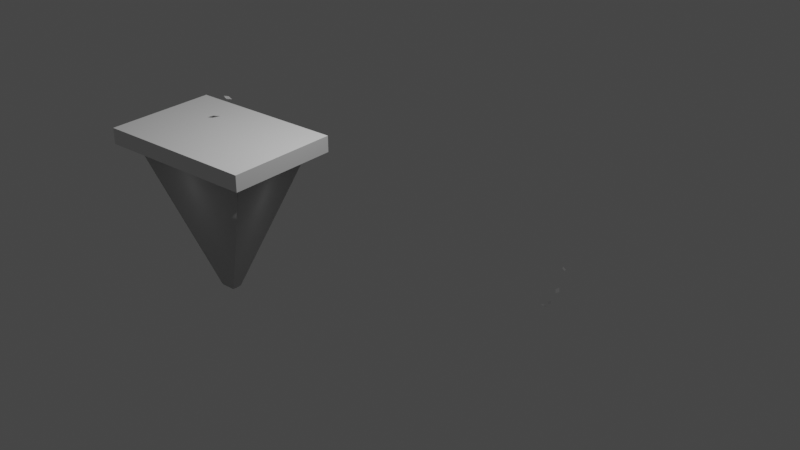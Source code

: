 # Source: cone.blend  (saved by Blender 3.1.7; exported with 4.5.12 LTS)
import bpy
from mathutils import Matrix  # noqa: F401  (used for matrix-valued properties, if any)

bpy.ops.wm.read_factory_settings(use_empty=True)
scene = bpy.context.scene
scene.name = 'Scene'

# ---- collections
col_collection = bpy.data.collections.new('Collection'); scene.collection.children.link(col_collection)

# ---- world
world_world = bpy.data.worlds.new('World'); scene.world = world_world
world_world.use_nodes = True; world_world.node_tree.nodes.clear()
_N = world_world.node_tree.nodes; _L = world_world.node_tree.links
n0 = _N.new('ShaderNodeOutputWorld'); n0.name = 'World Output'; n0.location = (300, 300)
n1 = _N.new('ShaderNodeBackground'); n1.name = 'Background'; n1.location = (10, 300)
n1.inputs[0].default_value = (0.05088, 0.05088, 0.05088, 1.0)
_L.new(n1.outputs[0], n0.inputs[0])
n0.is_active_output = True
world_world.color = (0.05088, 0.05088, 0.05088)
world_world.use_sun_shadow = False
world_world.sun_shadow_jitter_overblur = 0.0

# ---- lights
light_light = bpy.data.lights.new('Light', 'POINT')
light_light.transmission_factor = 0.0
light_light.energy = 1000.0
light_light.shadow_soft_size = 0.1
light_light.shadow_maximum_resolution = 0.006
light_light.use_absolute_resolution = True

# ---- meshes
me_cube_001 = bpy.data.meshes.new('Cube.001')
me_cube_001.from_pydata([(-1.0, -1.0, 1.0), (-1.0, 1.0, 1.0), (1.0, -1.0, 1.0), (1.0, 1.0, 1.0), (2.02, 2.02, -1.0), (-1.0, -1.0, 2.02), (1.823, 1.823, -0.09413), (0.7147, 0.7147, 1.37), (-0.09413, -0.09413, 1.823), (-1.0, 1.0, 2.02), (0.7147, -0.7147, 1.37), (-0.09413, 0.09413, 1.823), (-2.02, 2.02, -1.0), (1.0, -1.0, 2.02), (-1.823, 1.823, -0.09413), (-0.7147, 0.7147, 1.37), (0.09413, -0.09413, 1.823), (1.0, 1.0, 2.02), (-0.7147, -0.7147, 1.37), (0.09413, 0.09413, 1.823), (0.8889, 13.33, -50.02), (0.9041, 13.45, -50.59), (0.7578, 12.57, -58.08), (0.7238, 12.43, -57.65), (0.7774, 12.4, -57.65), (0.7947, 12.55, -58.08), (0.8331, 12.54, -58.08), (0.8331, 12.4, -57.65), (1.113, 12.96, -50.02), (1.19, 12.98, -50.59), (0.9041, 12.28, -57.08), (0.8889, 12.4, -57.65), (1.169, 13.09, -50.59), (0.9425, 12.43, -57.65), (1.097, 13.04, -50.02), (0.9723, 12.31, -57.08), (1.097, 12.22, -55.59), (1.071, 12.28, -56.39), (-1.941, 1.33, 1.309), (0.1817, 0.112, -21.53), (1.135, 12.37, -56.39), (1.169, 12.31, -55.59), (-1.941, -1.33, 1.309), (0.1817, -0.112, -21.53), (1.252, 12.4, -52.94), (1.261, 12.4, -53.84), (-0.3087, 0.4619, 4.988), (-0.3928, 0.5879, 4.242), (1.308, 12.54, -53.84), (1.299, 12.55, -52.94), (-0.2126, 0.5133, 4.988), (-0.2706, 0.6533, 4.242), (0.8331, 13.46, -50.59), (0.8331, 13.34, -50.02), (1.941, 1.33, 1.309), (-0.1817, -0.112, -21.53), (1.941, -1.33, 1.309), (-0.1817, 0.112, -21.53), (-1.593, 0.9817, -1.309), (-1.941, 1.33, -0.9615), (-1.615, 1.004, -1.205), (-1.668, 1.057, -1.112), (-1.743, 1.132, -1.036), (-1.836, 1.225, -0.9842), (-1.593, -0.9817, -1.309), (-1.941, -1.33, -0.9615), (-1.615, -1.004, -1.205), (-1.668, -1.057, -1.112), (-1.743, -1.132, -1.036), (-1.836, -1.225, -0.9842), (1.593, 0.9817, -1.309), (1.941, 1.33, -0.9615), (1.615, 1.004, -1.205), (1.668, 1.057, -1.112), (1.743, 1.132, -1.036), (1.836, 1.225, -0.9842), (1.593, -0.9817, -1.309), (1.941, -1.33, -0.9615), (1.615, -1.004, -1.205), (1.668, -1.057, -1.112), (1.743, -1.132, -1.036), (1.836, -1.225, -0.9842)], [(2, 0), (5, 0)], [(52, 53, 20, 21), (25, 24, 23, 22), (32, 34, 28, 29), (26, 27, 24, 25), (33, 35, 30, 31), (40, 41, 36, 37), (48, 49, 44, 45), (76, 64, 55, 43), (47, 46, 50, 51), (54, 38, 42, 56), (77, 56, 42, 65), (71, 54, 56, 77), (57, 39, 43, 55), (65, 42, 38, 59), (58, 64, 66, 60), (60, 66, 67, 61), (61, 67, 68, 62), (62, 68, 69, 63), (63, 69, 65, 59), (64, 76, 78, 66), (66, 78, 79, 67), (67, 79, 80, 68), (68, 80, 81, 69), (69, 81, 77, 65), (76, 70, 72, 78), (78, 72, 73, 79), (79, 73, 74, 80), (80, 74, 75, 81), (81, 75, 71, 77), (70, 58, 60, 72), (72, 60, 61, 73), (73, 61, 62, 74), (74, 62, 63, 75), (75, 63, 59, 71), (59, 38, 54, 71), (70, 76, 43, 39), (58, 70, 39, 57), (64, 58, 57, 55)])
_uv = me_cube_001.uv_layers.new(name='UVMap')
_uv.uv.foreach_set('vector', [0.75, 0.75, 0.75, 0.8125, 0.7188, 0.8125, 0.7188, 0.75, 0.2188, 0.125, 0.2188, 0.1875, 0.1875, 0.1875, 0.1875, 0.125, 0.5625, 0.75, 0.5625, 0.8125, 0.5312, 0.8125, 0.5312, 0.75, 0.25, 0.125, 0.25, 0.1875, 0.2188, 0.1875, 0.2188, 0.125, 0.3125, 0.1875, 0.3125, 0.25, 0.2812, 0.25, 0.2812, 0.1875, 0.375, 0.3125, 0.375, 0.375, 0.3438, 0.375, 0.3438, 0.3125, 0.4375, 0.5, 0.4375, 0.5625, 0.4062, 0.5625, 0.4062, 0.5, 0.6026, 0.7173, 0.3974, 0.7173, 0.3974, 0.7173, 0.6026, 0.7173, 0.8438, 0.75, 0.8438, 0.8125, 0.8125, 0.8125, 0.8125, 0.75, 0.375, 0.25, 0.625, 0.25, 0.625, 0.5, 0.375, 0.5, 0.4082, 0.75, 0.625, 0.75, 0.625, 1.0, 0.4082, 1.0, 0.1582, 0.5, 0.375, 0.5, 0.375, 0.75, 0.1582, 0.75, 0.3974, 0.5327, 0.6026, 0.5327, 0.6026, 0.7173, 0.3974, 0.7173, 0.4082, 0.0, 0.625, 0.0, 0.625, 0.25, 0.4082, 0.25, 0.3974, 0.5327, 0.3974, 0.7173, 0.3959, 0.7194, 0.3959, 0.5306, 0.3959, 0.5306, 0.3959, 0.7194, 0.3926, 0.7243, 0.3926, 0.5257, 0.375, 0.2243, 0.375, 0.02567, 0.4011, 0.01857, 0.4011, 0.2314, 0.4011, 0.2314, 0.4011, 0.01857, 0.406, 0.009811, 0.406, 0.2402, 0.406, 0.2402, 0.406, 0.009811, 0.4082, 0.0, 0.4082, 0.25, 0.3974, 0.7173, 0.6026, 0.7173, 0.6041, 0.7194, 0.3959, 0.7194, 0.3959, 0.7194, 0.6041, 0.7194, 0.6074, 0.7243, 0.3926, 0.7243, 0.3926, 0.7243, 0.6074, 0.7243, 0.6123, 0.75, 0.3877, 0.75, 0.4011, 0.9873, 0.4011, 0.7627, 0.406, 0.7567, 0.406, 0.9933, 0.406, 0.9933, 0.406, 0.7567, 0.4082, 0.75, 0.4082, 1.0, 0.6026, 0.7173, 0.6026, 0.5327, 0.604, 0.5306, 0.6041, 0.7194, 0.6041, 0.7194, 0.604, 0.5306, 0.6074, 0.5257, 0.6074, 0.7243, 0.6074, 0.7243, 0.6074, 0.5257, 0.625, 0.5186, 0.625, 0.7314, 0.1511, 0.7314, 0.1511, 0.5186, 0.156, 0.5098, 0.156, 0.7402, 0.156, 0.7402, 0.156, 0.5098, 0.1582, 0.5, 0.1582, 0.75, 0.6026, 0.5327, 0.3974, 0.5327, 0.3959, 0.5306, 0.604, 0.5306, 0.604, 0.5306, 0.3959, 0.5306, 0.3926, 0.5257, 0.6074, 0.5257, 0.6074, 0.5257, 0.3926, 0.5257, 0.3877, 0.5, 0.6123, 0.5, 0.6511, 0.7373, 0.6511, 0.5127, 0.656, 0.5067, 0.656, 0.7433, 0.656, 0.7433, 0.656, 0.5067, 0.6582, 0.5, 0.6582, 0.75, 0.6582, 0.5, 0.875, 0.5, 0.875, 0.75, 0.6582, 0.75, 0.6026, 0.5327, 0.6026, 0.7173, 0.6026, 0.7173, 0.6026, 0.5327, 0.3974, 0.5327, 0.6026, 0.5327, 0.6026, 0.5327, 0.3974, 0.5327, 0.3974, 0.7173, 0.3974, 0.5327, 0.3974, 0.5327, 0.3974, 0.7173])
me_cube_001.use_remesh_fix_poles = True
me_cube_001.use_remesh_preserve_attributes = False
me_cube_001.update()
me_cube_001.normals_split_custom_set([tuple(v) for v in zip(*[iter([0.1562, 0.9637, 0.2164, 0.1562, 0.9637, 0.2164, 0.1562, 0.9637, 0.2164, 0.1562, 0.9637, 0.2164, -0.4252, -0.852, -0.3055, -0.4252, -0.852, -0.3055, -0.4252, -0.852, -0.3055, -0.4252, -0.852, -0.3055, 0.974, 0.1796, 0.1383, 0.974, 0.1796, 0.1383, 0.974, 0.1796, 0.1383, 0.974, 0.1796, 0.1383, -0.1514, -0.9345, -0.3222, -0.1514, -0.9345, -0.3222, -0.1514, -0.9345, -0.3222, -0.1514, -0.9345, -0.3222, 0.4371, -0.8758, -0.2046, 0.4371, -0.8758, -0.2046, 0.4371, -0.8758, -0.2046, 0.4371, -0.8758, -0.2046, 0.8013, -0.5935, -0.07527, 0.8013, -0.5935, -0.07527, 0.8013, -0.5935, -0.07527, 0.8013, -0.5935, -0.07527, 0.951, -0.309, 0.01184, 0.951, -0.309, 0.01184, 0.951, -0.309, 0.01184, 0.951, -0.309, 0.01184, 0.9768, -0.2133, 0.01793, -0.9768, -0.2133, 0.01789, -0.04762, -0.1702, -0.9843, 0.04757, -0.1702, -0.9843, -0.4621, 0.8644, 0.1981, -0.4621, 0.8644, 0.1981, -0.4621, 0.8644, 0.1981, -0.4621, 0.8644, 0.1981, 0.0, 0.0, 1.0, 0.0, 0.0, 1.0, 0.0, 0.0, 1.0, 0.0, 0.0, 1.0, 0.0, -1.0, 0.0, 0.0, -1.0, 0.0, 0.0, -1.0, 0.0, 0.0, -1.0, 0.0, 1.0, 0.0, 0.0, 1.0, 0.0, 0.0, 1.0, 0.0, 0.0, 1.0, 0.0, 0.0, 0.0, 0.0, -1.0, 0.0, 0.0, -1.0, 0.0, 0.0, -1.0, 0.0, 0.0, -1.0, -1.0, 0.0, 0.0, -1.0, 0.0, 0.0, -1.0, 0.0, 0.0, -1.0, 0.0, 0.0, -5.201e-06, 1.623e-05, -1.0, -4.614e-06, -1.676e-05, -1.0, -0.9351, 3.595e-06, -0.3543, -0.9351, -3.483e-06, -0.3543, -0.9351, 7.949e-06, -0.3543, -0.9351, -2.868e-06, -0.3543, -0.7974, 2.681e-06, -0.6035, -0.7974, 2.09e-06, -0.6035, -0.7973, -5.324e-06, -0.6035, -0.7973, 3.621e-06, -0.6035, -0.6035, 4.513e-06, -0.7973, -0.6035, -6.221e-06, -0.7973, -0.6035, -7.689e-06, -0.7974, -0.6035, 2.593e-06, -0.7974, -0.3543, 6.973e-06, -0.9351, -0.3543, -1.245e-05, -0.9351, -0.3543, -5.856e-06, -0.9351, -0.3543, -6.035e-07, -0.9351, -1.0, -3.918e-05, -7.525e-06, -1.0, 8.199e-05, -7.525e-06, -1.647e-05, -4.455e-06, -1.0, 1.672e-05, -4.442e-06, -1.0, -3.664e-06, -0.9351, -0.3543, 3.412e-06, -0.9351, -0.3543, -7.982e-06, -0.9351, -0.3543, 2.611e-06, -0.9351, -0.3543, -2.616e-06, -0.7974, -0.6035, -2.362e-06, -0.7974, -0.6035, 5.206e-06, -0.7973, -0.6035, -3.651e-06, -0.7973, -0.6035, -4.576e-06, -0.6035, -0.7973, 6.251e-06, -0.6035, -0.7973, 7.82e-06, -0.6035, -0.7974, -2.697e-06, -0.6035, -0.7974, -6.833e-06, -0.3543, -0.9351, 1.23e-05, -0.3543, -0.9351, 5.75e-06, -0.3543, -0.9351, 7.078e-07, -0.3543, -0.9351, 3.942e-05, -1.0, -6.095e-06, -8.234e-05, -1.0, -6.109e-06, 5.201e-06, -1.623e-05, -1.0, 4.614e-06, 1.676e-05, -1.0, 0.9351, -3.595e-06, -0.3543, 0.9351, 3.483e-06, -0.3543, 0.9351, -7.949e-06, -0.3543, 0.9351, 2.868e-06, -0.3543, 0.7974, -2.681e-06, -0.6035, 0.7974, -2.09e-06, -0.6035, 0.7973, 5.324e-06, -0.6035, 0.7973, -3.621e-06, -0.6035, 0.6035, -4.513e-06, -0.7973, 0.6035, 6.221e-06, -0.7973, 0.6035, 7.689e-06, -0.7974, 0.6035, -2.593e-06, -0.7974, 0.3543, -6.973e-06, -0.9351, 0.3543, 1.245e-05, -0.9351, 0.3543, 5.856e-06, -0.9351, 0.3543, 6.035e-07, -0.9351, 1.0, 3.918e-05, -7.525e-06, 1.0, -8.199e-05, -7.525e-06, 1.647e-05, 4.455e-06, -1.0, -1.672e-05, 4.442e-06, -1.0, 3.664e-06, 0.9351, -0.3543, -3.412e-06, 0.9351, -0.3543, 7.982e-06, 0.9351, -0.3543, -2.611e-06, 0.9351, -0.3543, 2.616e-06, 0.7974, -0.6035, 2.362e-06, 0.7974, -0.6035, -5.206e-06, 0.7973, -0.6035, 3.651e-06, 0.7973, -0.6035, 4.576e-06, 0.6035, -0.7973, -6.251e-06, 0.6035, -0.7973, -7.82e-06, 0.6035, -0.7974, 2.697e-06, 0.6035, -0.7974, 6.833e-06, 0.3543, -0.9351, -1.23e-05, 0.3543, -0.9351, -5.75e-06, 0.3543, -0.9351, -7.078e-07, 0.3543, -0.9351, -3.942e-05, 1.0, -6.095e-06, 8.234e-05, 1.0, -6.109e-06, 0.0, 1.0, 0.0, 0.0, 1.0, 0.0, 0.0, 1.0, 0.0, 0.0, 1.0, 0.0, 0.2149, 0.9762, 0.02918, 0.2149, -0.9762, 0.02914, 0.1439, -0.05671, -0.988, 0.1439, 0.05667, -0.988, -0.9768, 0.2133, 0.01793, 0.9768, 0.2133, 0.01789, 0.04762, 0.1702, -0.9843, -0.04757, 0.1702, -0.9843, -0.2149, -0.9762, 0.02918, -0.2149, 0.9762, 0.02914, -0.1439, 0.05671, -0.988, -0.1439, -0.05667, -0.988])] * 3)])

# ---- objects
ob_light = bpy.data.objects.new('Light', light_light)
ob_cube = bpy.data.objects.new('Cube', me_cube_001)

# ---- transforms, parenting, visibility, modifiers, constraints
ob_light.location = (4.076, 1.005, 5.904)
ob_light.rotation_euler = (0.6503, 0.05522, 1.866)
ob_light.lock_rotations_4d = False
ob_light.empty_display_type = 'ARROWS'
ob_light.color = (0.0, 0.0, 0.0, 0.0)
ob_light.lineart.crease_threshold = 0.0
ob_cube.location = (0.0, 0.0, 0.0)
ob_cube.scale = (1.0, 1.0, 0.1667)

# ---- collection membership
col_collection.objects.link(ob_light)
col_collection.objects.link(ob_cube)

# ---- scene / render settings (as saved in the file)
scene.frame_start = 1; scene.frame_end = 250; scene.frame_set(1)
scene.render.engine = 'BLENDER_EEVEE_NEXT'
scene.cycles.sampling_pattern = 'TABULATED_SOBOL'
scene.cycles.use_light_tree = False
scene.view_settings.view_transform = 'Filmic'
bpy.context.view_layer.update()

# ---- added for rendering (the .blend has no active camera): camera
cam_auto = bpy.data.cameras.new('AutoCamera')
cam_auto.lens = 50.0
cam_auto.sensor_width = 36.0
cam_auto.clip_end = 1000.0
ob_auto_camera = bpy.data.objects.new('AutoCamera', cam_auto)
scene.collection.objects.link(ob_auto_camera)
ob_auto_camera.location = (17.2019, -14.5755, 9.33669)
ob_auto_camera.rotation_euler = (1.09748, -7.21219e-08, 0.694738)
scene.camera = ob_auto_camera
bpy.context.view_layer.update()

